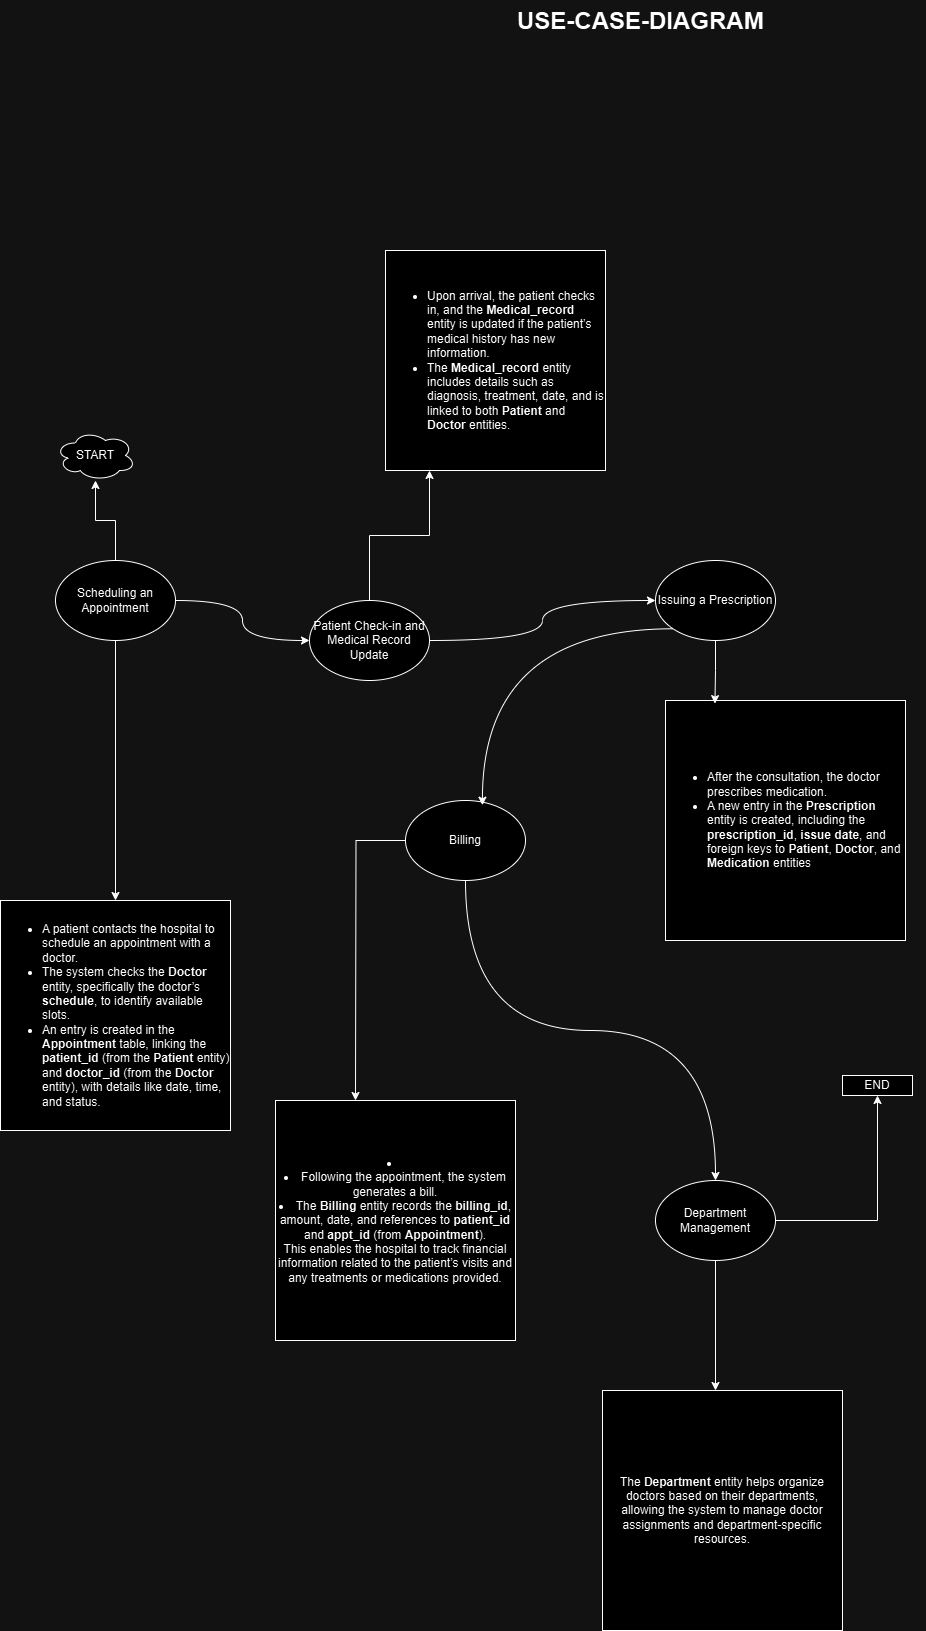

The diagram above was exported from draw.io. Its source (the exported page's mxGraphModel, read from the mxfile embedded in the PNG):
<mxGraphModel dx="2143" dy="1716" grid="1" gridSize="10" guides="1" tooltips="1" connect="1" arrows="1" fold="1" page="1" pageScale="1" pageWidth="827" pageHeight="1169" math="0" shadow="0">
  <root>
    <mxCell id="0" />
    <mxCell id="1" parent="0" />
    <mxCell id="ujKEa-2leArU8sM-TaRP-8" value="" style="edgeStyle=orthogonalEdgeStyle;rounded=0;orthogonalLoop=1;jettySize=auto;html=1;" edge="1" parent="1" source="ujKEa-2leArU8sM-TaRP-1" target="ujKEa-2leArU8sM-TaRP-7">
      <mxGeometry relative="1" as="geometry" />
    </mxCell>
    <mxCell id="ujKEa-2leArU8sM-TaRP-12" style="edgeStyle=orthogonalEdgeStyle;rounded=0;orthogonalLoop=1;jettySize=auto;html=1;exitX=0.5;exitY=1;exitDx=0;exitDy=0;entryX=0.5;entryY=0;entryDx=0;entryDy=0;" edge="1" parent="1" source="ujKEa-2leArU8sM-TaRP-1" target="ujKEa-2leArU8sM-TaRP-11">
      <mxGeometry relative="1" as="geometry" />
    </mxCell>
    <mxCell id="ujKEa-2leArU8sM-TaRP-14" style="edgeStyle=orthogonalEdgeStyle;rounded=0;orthogonalLoop=1;jettySize=auto;html=1;exitX=1;exitY=0.5;exitDx=0;exitDy=0;curved=1;entryX=0;entryY=0.5;entryDx=0;entryDy=0;" edge="1" parent="1" source="ujKEa-2leArU8sM-TaRP-1" target="ujKEa-2leArU8sM-TaRP-3">
      <mxGeometry relative="1" as="geometry">
        <mxPoint x="220" y="110" as="targetPoint" />
      </mxGeometry>
    </mxCell>
    <mxCell id="ujKEa-2leArU8sM-TaRP-1" value="Scheduling an Appointment" style="ellipse;whiteSpace=wrap;html=1;" vertex="1" parent="1">
      <mxGeometry x="40" y="60" width="120" height="80" as="geometry" />
    </mxCell>
    <mxCell id="ujKEa-2leArU8sM-TaRP-21" style="edgeStyle=orthogonalEdgeStyle;curved=1;rounded=0;orthogonalLoop=1;jettySize=auto;html=1;exitX=0.5;exitY=1;exitDx=0;exitDy=0;" edge="1" parent="1" source="ujKEa-2leArU8sM-TaRP-2" target="ujKEa-2leArU8sM-TaRP-4">
      <mxGeometry relative="1" as="geometry" />
    </mxCell>
    <mxCell id="ujKEa-2leArU8sM-TaRP-22" style="edgeStyle=orthogonalEdgeStyle;rounded=0;orthogonalLoop=1;jettySize=auto;html=1;exitX=0;exitY=0.5;exitDx=0;exitDy=0;" edge="1" parent="1" source="ujKEa-2leArU8sM-TaRP-2">
      <mxGeometry relative="1" as="geometry">
        <mxPoint x="340" y="600" as="targetPoint" />
      </mxGeometry>
    </mxCell>
    <mxCell id="ujKEa-2leArU8sM-TaRP-2" value="Billing" style="ellipse;whiteSpace=wrap;html=1;" vertex="1" parent="1">
      <mxGeometry x="390" y="300" width="120" height="80" as="geometry" />
    </mxCell>
    <mxCell id="ujKEa-2leArU8sM-TaRP-17" style="edgeStyle=orthogonalEdgeStyle;curved=1;rounded=0;orthogonalLoop=1;jettySize=auto;html=1;exitX=1;exitY=0.5;exitDx=0;exitDy=0;entryX=0;entryY=0.5;entryDx=0;entryDy=0;" edge="1" parent="1" source="ujKEa-2leArU8sM-TaRP-3" target="ujKEa-2leArU8sM-TaRP-6">
      <mxGeometry relative="1" as="geometry" />
    </mxCell>
    <mxCell id="ujKEa-2leArU8sM-TaRP-3" value="Patient Check-in and Medical Record Update" style="ellipse;whiteSpace=wrap;html=1;" vertex="1" parent="1">
      <mxGeometry x="294" y="100" width="120" height="80" as="geometry" />
    </mxCell>
    <mxCell id="ujKEa-2leArU8sM-TaRP-10" value="" style="edgeStyle=orthogonalEdgeStyle;rounded=0;orthogonalLoop=1;jettySize=auto;html=1;" edge="1" parent="1" source="ujKEa-2leArU8sM-TaRP-4" target="ujKEa-2leArU8sM-TaRP-9">
      <mxGeometry relative="1" as="geometry" />
    </mxCell>
    <mxCell id="ujKEa-2leArU8sM-TaRP-24" style="rounded=0;orthogonalLoop=1;jettySize=auto;html=1;exitX=0.5;exitY=1;exitDx=0;exitDy=0;" edge="1" parent="1" source="ujKEa-2leArU8sM-TaRP-4">
      <mxGeometry relative="1" as="geometry">
        <mxPoint x="700" y="890" as="targetPoint" />
      </mxGeometry>
    </mxCell>
    <mxCell id="ujKEa-2leArU8sM-TaRP-4" value="Department Management" style="ellipse;whiteSpace=wrap;html=1;" vertex="1" parent="1">
      <mxGeometry x="640" y="680" width="120" height="80" as="geometry" />
    </mxCell>
    <mxCell id="ujKEa-2leArU8sM-TaRP-6" value="Issuing a Prescription" style="ellipse;whiteSpace=wrap;html=1;" vertex="1" parent="1">
      <mxGeometry x="640" y="60" width="120" height="80" as="geometry" />
    </mxCell>
    <mxCell id="ujKEa-2leArU8sM-TaRP-7" value="START" style="ellipse;shape=cloud;whiteSpace=wrap;html=1;" vertex="1" parent="1">
      <mxGeometry x="40" y="-70" width="80" height="50" as="geometry" />
    </mxCell>
    <mxCell id="ujKEa-2leArU8sM-TaRP-9" value="END" style="whiteSpace=wrap;html=1;" vertex="1" parent="1">
      <mxGeometry x="827" y="575" width="70" height="20" as="geometry" />
    </mxCell>
    <mxCell id="ujKEa-2leArU8sM-TaRP-11" value="&lt;ul&gt;&lt;li&gt;A patient contacts the hospital to schedule an appointment with a doctor.&lt;/li&gt;&lt;li&gt;The system checks the &lt;strong&gt;Doctor&lt;/strong&gt; entity, specifically the doctor’s &lt;strong&gt;schedule&lt;/strong&gt;, to identify available slots.&lt;/li&gt;&lt;li&gt;An entry is created in the &lt;strong&gt;Appointment&lt;/strong&gt; table, linking the &lt;strong&gt;patient_id&lt;/strong&gt; (from the &lt;strong&gt;Patient&lt;/strong&gt; entity) and &lt;strong&gt;doctor_id&lt;/strong&gt; (from the &lt;strong&gt;Doctor&lt;/strong&gt; entity), with details like date, time, and status.&lt;/li&gt;&lt;/ul&gt;" style="whiteSpace=wrap;html=1;aspect=fixed;align=left;" vertex="1" parent="1">
      <mxGeometry x="-15" y="400" width="230" height="230" as="geometry" />
    </mxCell>
    <mxCell id="ujKEa-2leArU8sM-TaRP-15" value="&lt;ul&gt;&lt;li&gt;Upon arrival, the patient checks in, and the &lt;strong&gt;Medical_record&lt;/strong&gt; entity is updated if the patient’s medical history has new information.&lt;/li&gt;&lt;li&gt;The &lt;strong&gt;Medical_record&lt;/strong&gt; entity includes details such as diagnosis, treatment, date, and is linked to both &lt;strong&gt;Patient&lt;/strong&gt; and &lt;strong&gt;Doctor&lt;/strong&gt; entities.&lt;/li&gt;&lt;/ul&gt;" style="whiteSpace=wrap;html=1;aspect=fixed;align=left;" vertex="1" parent="1">
      <mxGeometry x="370" y="-250" width="220" height="220" as="geometry" />
    </mxCell>
    <mxCell id="ujKEa-2leArU8sM-TaRP-16" style="edgeStyle=orthogonalEdgeStyle;rounded=0;orthogonalLoop=1;jettySize=auto;html=1;exitX=0.5;exitY=0;exitDx=0;exitDy=0;entryX=0.2;entryY=1;entryDx=0;entryDy=0;entryPerimeter=0;" edge="1" parent="1" source="ujKEa-2leArU8sM-TaRP-3" target="ujKEa-2leArU8sM-TaRP-15">
      <mxGeometry relative="1" as="geometry" />
    </mxCell>
    <mxCell id="ujKEa-2leArU8sM-TaRP-18" value="&lt;ul&gt;&lt;li&gt;After the consultation, the doctor prescribes medication.&lt;/li&gt;&lt;li&gt;A new entry in the &lt;strong&gt;Prescription&lt;/strong&gt; entity is created, including the &lt;strong&gt;prescription_id&lt;/strong&gt;, &lt;strong&gt;issue date&lt;/strong&gt;, and foreign keys to &lt;strong&gt;Patient&lt;/strong&gt;, &lt;strong&gt;Doctor&lt;/strong&gt;, and &lt;strong&gt;Medication&lt;/strong&gt; entities&lt;/li&gt;&lt;/ul&gt;" style="whiteSpace=wrap;html=1;aspect=fixed;align=left;" vertex="1" parent="1">
      <mxGeometry x="650" y="200" width="240" height="240" as="geometry" />
    </mxCell>
    <mxCell id="ujKEa-2leArU8sM-TaRP-19" style="edgeStyle=orthogonalEdgeStyle;curved=1;rounded=0;orthogonalLoop=1;jettySize=auto;html=1;exitX=0.5;exitY=1;exitDx=0;exitDy=0;entryX=0.206;entryY=0.013;entryDx=0;entryDy=0;entryPerimeter=0;" edge="1" parent="1" source="ujKEa-2leArU8sM-TaRP-6" target="ujKEa-2leArU8sM-TaRP-18">
      <mxGeometry relative="1" as="geometry" />
    </mxCell>
    <mxCell id="ujKEa-2leArU8sM-TaRP-20" style="edgeStyle=orthogonalEdgeStyle;curved=1;rounded=0;orthogonalLoop=1;jettySize=auto;html=1;exitX=0;exitY=1;exitDx=0;exitDy=0;entryX=0.641;entryY=0.059;entryDx=0;entryDy=0;entryPerimeter=0;" edge="1" parent="1" source="ujKEa-2leArU8sM-TaRP-6" target="ujKEa-2leArU8sM-TaRP-2">
      <mxGeometry relative="1" as="geometry" />
    </mxCell>
    <mxCell id="ujKEa-2leArU8sM-TaRP-23" value="&lt;li&gt;&lt;/li&gt;&lt;li&gt;Following the appointment, the system generates a bill.&lt;/li&gt;&lt;li&gt;The &lt;strong&gt;Billing&lt;/strong&gt; entity records the &lt;strong&gt;billing_id&lt;/strong&gt;, amount, date, and references to &lt;strong&gt;patient_id&lt;/strong&gt; and &lt;strong&gt;appt_id&lt;/strong&gt; (from &lt;strong&gt;Appointment&lt;/strong&gt;).&lt;/li&gt;This enables the hospital to track financial information related to the patient’s visits and any treatments or medications provided." style="whiteSpace=wrap;html=1;aspect=fixed;" vertex="1" parent="1">
      <mxGeometry x="260" y="600" width="240" height="240" as="geometry" />
    </mxCell>
    <mxCell id="ujKEa-2leArU8sM-TaRP-25" value="The &lt;strong&gt;Department&lt;/strong&gt; entity helps organize doctors based on their departments, allowing the system to manage doctor assignments and department-specific resources." style="whiteSpace=wrap;html=1;aspect=fixed;" vertex="1" parent="1">
      <mxGeometry x="587" y="890" width="240" height="240" as="geometry" />
    </mxCell>
    <mxCell id="ujKEa-2leArU8sM-TaRP-26" value="&lt;h1 style=&quot;margin-top: 0px;&quot;&gt;USE-CASE-DIAGRAM&lt;/h1&gt;" style="text;html=1;whiteSpace=wrap;overflow=hidden;rounded=0;" vertex="1" parent="1">
      <mxGeometry x="500" y="-500" width="410" height="230" as="geometry" />
    </mxCell>
  </root>
</mxGraphModel>